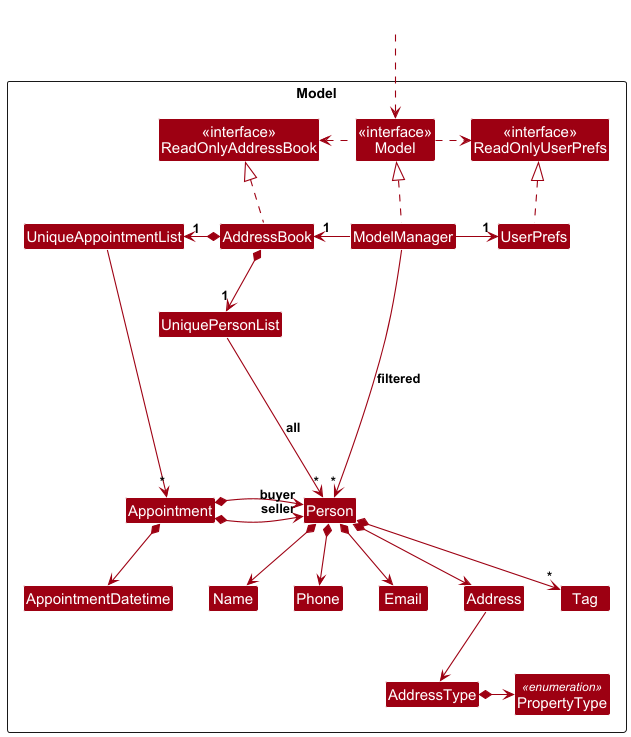

The diagram above was rendered by PlantUML. Its source (embedded in the PNG):
@startuml
!include style.puml
skinparam arrowThickness 1.1
skinparam arrowColor MODEL_COLOR
skinparam classBackgroundColor MODEL_COLOR

Package Model as ModelPackage <<Rectangle>>{
Class "<<interface>>\nReadOnlyAddressBook" as ReadOnlyAddressBook
Class "<<interface>>\nReadOnlyUserPrefs" as ReadOnlyUserPrefs
Class "<<interface>>\nModel" as Model
Class AddressBook
Class ModelManager
Class UserPrefs

Class UniquePersonList
Class Person
Class Address
Class Email
Class Name
Class Phone
Class Tag

Class AddressType
Class PropertyType <<enumeration>>

Class UniqueAppointmentList
Class Appointment
Class AppointmentDatetime

Class I #FFFFFF
}

Class HiddenOutside #FFFFFF
HiddenOutside ..> Model

AddressBook .up.|> ReadOnlyAddressBook

ModelManager .up.|> Model
Model .right.> ReadOnlyUserPrefs
Model .left.> ReadOnlyAddressBook
ModelManager -left-> "1" AddressBook
ModelManager -right-> "1" UserPrefs
UserPrefs .up.|> ReadOnlyUserPrefs

AddressBook *-left-> "1" UniqueAppointmentList
UniqueAppointmentList --> "*" Appointment
Appointment *--> AppointmentDatetime
Appointment *-right-> "seller" Person
Appointment *--> "buyer" Person

AddressBook *-down-> "1" UniquePersonList
UniquePersonList --> "~*" Person : all
Person *--> Name
Person *--> Phone
Person *--> Email
Person *--> Address
Person *--> "*" Tag

Address -down-> AddressType
AddressType *-right-> PropertyType

Person -[hidden]up--> I
UniquePersonList -[hidden]right-> I

Name -[hidden]right-> Phone
Phone -[hidden]right-> Email
Email -[hidden]right-> Address

ModelManager --> "~*" Person : filtered
@enduml